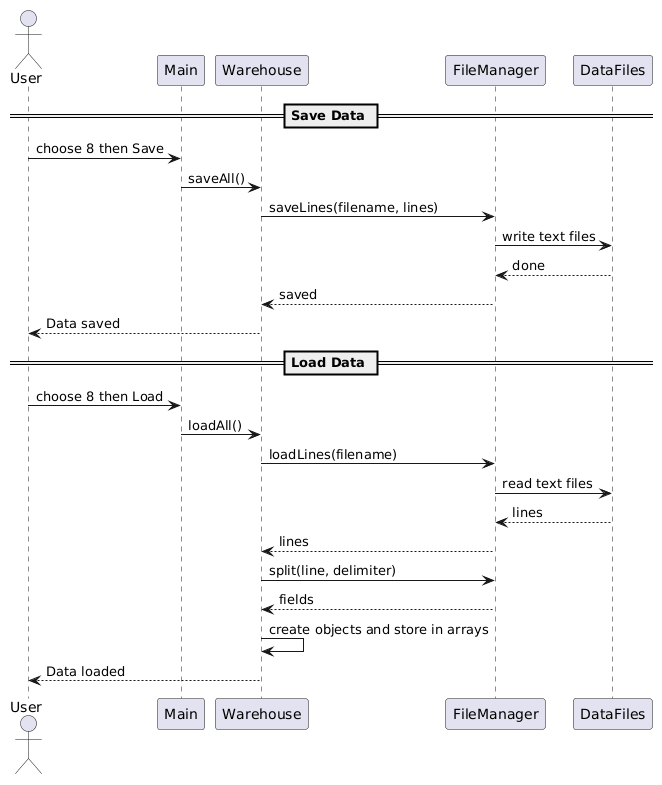

The diagram above was rendered by PlantUML. Its source (embedded in the PNG):
@startuml
actor User
participant Main
participant Warehouse
participant FileManager
participant DataFiles

== Save Data ==
User -> Main : choose 8 then Save
Main -> Warehouse : saveAll()
Warehouse -> FileManager : saveLines(filename, lines)
FileManager -> DataFiles : write text files
DataFiles --> FileManager : done
FileManager --> Warehouse : saved
Warehouse --> User : Data saved

== Load Data ==
User -> Main : choose 8 then Load
Main -> Warehouse : loadAll()
Warehouse -> FileManager : loadLines(filename)
FileManager -> DataFiles : read text files
DataFiles --> FileManager : lines
FileManager --> Warehouse : lines
Warehouse -> FileManager : split(line, delimiter)
FileManager --> Warehouse : fields
Warehouse -> Warehouse : create objects and store in arrays
Warehouse --> User : Data loaded
@enduml